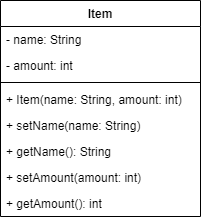

The diagram above was exported from draw.io. Its source (the exported page's mxGraphModel, read from the mxfile embedded in the PNG):
<mxGraphModel dx="304" dy="262" grid="1" gridSize="10" guides="1" tooltips="1" connect="1" arrows="1" fold="1" page="1" pageScale="1" pageWidth="1100" pageHeight="850" math="0" shadow="0">
  <root>
    <mxCell id="0" />
    <mxCell id="1" parent="0" />
    <mxCell id="2" value="Item" style="swimlane;fontStyle=1;align=center;verticalAlign=top;childLayout=stackLayout;horizontal=1;startSize=26;horizontalStack=0;resizeParent=1;resizeParentMax=0;resizeLast=0;collapsible=1;marginBottom=0;" vertex="1" parent="1">
      <mxGeometry x="40" y="40" width="200" height="216" as="geometry" />
    </mxCell>
    <mxCell id="3" value="- name: String" style="text;strokeColor=none;fillColor=none;align=left;verticalAlign=top;spacingLeft=4;spacingRight=4;overflow=hidden;rotatable=0;points=[[0,0.5],[1,0.5]];portConstraint=eastwest;" vertex="1" parent="2">
      <mxGeometry y="26" width="200" height="26" as="geometry" />
    </mxCell>
    <mxCell id="6" value="- amount: int" style="text;strokeColor=none;fillColor=none;align=left;verticalAlign=top;spacingLeft=4;spacingRight=4;overflow=hidden;rotatable=0;points=[[0,0.5],[1,0.5]];portConstraint=eastwest;" vertex="1" parent="2">
      <mxGeometry y="52" width="200" height="26" as="geometry" />
    </mxCell>
    <mxCell id="4" value="" style="line;strokeWidth=1;fillColor=none;align=left;verticalAlign=middle;spacingTop=-1;spacingLeft=3;spacingRight=3;rotatable=0;labelPosition=right;points=[];portConstraint=eastwest;strokeColor=inherit;" vertex="1" parent="2">
      <mxGeometry y="78" width="200" height="8" as="geometry" />
    </mxCell>
    <mxCell id="5" value="+ Item(name: String, amount: int)" style="text;strokeColor=none;fillColor=none;align=left;verticalAlign=top;spacingLeft=4;spacingRight=4;overflow=hidden;rotatable=0;points=[[0,0.5],[1,0.5]];portConstraint=eastwest;" vertex="1" parent="2">
      <mxGeometry y="86" width="200" height="26" as="geometry" />
    </mxCell>
    <mxCell id="7" value="+ setName(name: String)" style="text;strokeColor=none;fillColor=none;align=left;verticalAlign=top;spacingLeft=4;spacingRight=4;overflow=hidden;rotatable=0;points=[[0,0.5],[1,0.5]];portConstraint=eastwest;" vertex="1" parent="2">
      <mxGeometry y="112" width="200" height="26" as="geometry" />
    </mxCell>
    <mxCell id="9" value="+ getName(): String" style="text;strokeColor=none;fillColor=none;align=left;verticalAlign=top;spacingLeft=4;spacingRight=4;overflow=hidden;rotatable=0;points=[[0,0.5],[1,0.5]];portConstraint=eastwest;" vertex="1" parent="2">
      <mxGeometry y="138" width="200" height="26" as="geometry" />
    </mxCell>
    <mxCell id="8" value="+ setAmount(amount: int)" style="text;strokeColor=none;fillColor=none;align=left;verticalAlign=top;spacingLeft=4;spacingRight=4;overflow=hidden;rotatable=0;points=[[0,0.5],[1,0.5]];portConstraint=eastwest;" vertex="1" parent="2">
      <mxGeometry y="164" width="200" height="26" as="geometry" />
    </mxCell>
    <mxCell id="10" value="+ getAmount(): int" style="text;strokeColor=none;fillColor=none;align=left;verticalAlign=top;spacingLeft=4;spacingRight=4;overflow=hidden;rotatable=0;points=[[0,0.5],[1,0.5]];portConstraint=eastwest;" vertex="1" parent="2">
      <mxGeometry y="190" width="200" height="26" as="geometry" />
    </mxCell>
  </root>
</mxGraphModel>